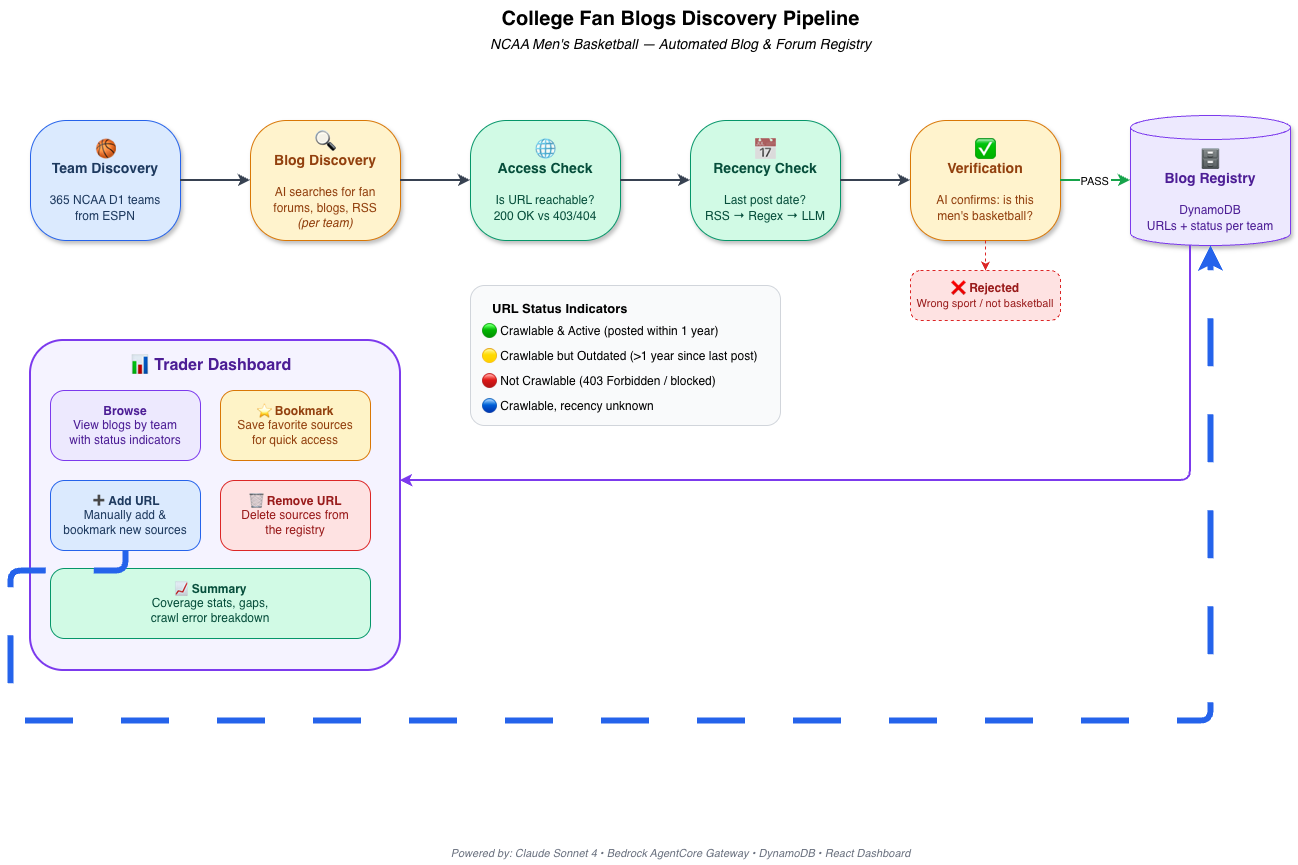

The diagram above was exported from draw.io. Its source (the exported page's mxGraphModel, read from the mxfile embedded in the PNG):
<mxGraphModel dx="1532" dy="905" grid="1" gridSize="10" guides="1" tooltips="1" connect="1" arrows="1" fold="1" page="1" pageScale="1" pageWidth="1400" pageHeight="900" math="0" shadow="0">
  <root>
    <mxCell id="0" />
    <mxCell id="1" parent="0" />
    <mxCell id="title" parent="1" style="text;html=1;align=center;verticalAlign=middle;resizable=0;points=[];autosize=1;fontSize=20;fontStyle=1;" value="&lt;b&gt;College Fan Blogs Discovery Pipeline&lt;/b&gt;&lt;br&gt;&lt;i style=&quot;font-size:14px;font-weight:normal;&quot;&gt;NCAA Men's Basketball — Automated Blog &amp; Forum Registry&lt;/i&gt;" vertex="1">
      <mxGeometry height="60" width="480" x="460" y="20" as="geometry" />
    </mxCell>
    <mxCell id="step1" parent="1" style="rounded=1;whiteSpace=wrap;html=1;fillColor=#dbeafe;strokeColor=#2563eb;fontColor=#1e3a5f;fontSize=13;arcSize=30;shadow=1;" value="&lt;font style=&quot;font-size: 18px;&quot;&gt;🏀&lt;/font&gt;&lt;br&gt;&lt;b style=&quot;font-size:14px;&quot;&gt;Team Discovery&lt;/b&gt;&lt;br&gt;&lt;br&gt;&lt;font style=&quot;font-size:12px;&quot;&gt;365 NCAA D1 teams&lt;br&gt;from ESPN&lt;/font&gt;" vertex="1">
      <mxGeometry height="120" width="150" x="50" y="140" as="geometry" />
    </mxCell>
    <mxCell id="step2" parent="1" style="rounded=1;whiteSpace=wrap;html=1;fillColor=#fff3cd;strokeColor=#d97706;fontColor=#92400e;fontSize=13;arcSize=30;shadow=1;" value="&lt;font style=&quot;font-size: 18px;&quot;&gt;🔍&lt;/font&gt;&lt;br&gt;&lt;b style=&quot;font-size:14px;&quot;&gt;Blog Discovery&lt;/b&gt;&lt;br&gt;&lt;br&gt;&lt;font style=&quot;font-size:12px;&quot;&gt;AI searches for fan&lt;br&gt;forums, blogs, RSS&lt;br&gt;&lt;i&gt;(per team)&lt;/i&gt;&lt;/font&gt;" vertex="1">
      <mxGeometry height="120" width="150" x="270" y="140" as="geometry" />
    </mxCell>
    <mxCell id="step3" parent="1" style="rounded=1;whiteSpace=wrap;html=1;fillColor=#d1fae5;strokeColor=#059669;fontColor=#064e3b;fontSize=13;arcSize=30;shadow=1;" value="&lt;font style=&quot;font-size: 18px;&quot;&gt;🌐&lt;/font&gt;&lt;br&gt;&lt;b style=&quot;font-size:14px;&quot;&gt;Access Check&lt;/b&gt;&lt;br&gt;&lt;br&gt;&lt;font style=&quot;font-size:12px;&quot;&gt;Is URL reachable?&lt;br&gt;200 OK vs 403/404&lt;/font&gt;" vertex="1">
      <mxGeometry height="120" width="150" x="490" y="140" as="geometry" />
    </mxCell>
    <mxCell id="step4" parent="1" style="rounded=1;whiteSpace=wrap;html=1;fillColor=#d1fae5;strokeColor=#059669;fontColor=#064e3b;fontSize=13;arcSize=30;shadow=1;" value="&lt;font style=&quot;font-size: 18px;&quot;&gt;📅&lt;/font&gt;&lt;br&gt;&lt;b style=&quot;font-size:14px;&quot;&gt;Recency Check&lt;/b&gt;&lt;br&gt;&lt;br&gt;&lt;font style=&quot;font-size:12px;&quot;&gt;Last post date?&lt;br&gt;RSS → Regex → LLM&lt;/font&gt;" vertex="1">
      <mxGeometry height="120" width="150" x="710" y="140" as="geometry" />
    </mxCell>
    <mxCell id="step5" parent="1" style="rounded=1;whiteSpace=wrap;html=1;fillColor=#fff3cd;strokeColor=#d97706;fontColor=#92400e;fontSize=13;arcSize=30;shadow=1;" value="&lt;font style=&quot;font-size: 18px;&quot;&gt;✅&lt;/font&gt;&lt;br&gt;&lt;b style=&quot;font-size:14px;&quot;&gt;Verification&lt;/b&gt;&lt;br&gt;&lt;br&gt;&lt;font style=&quot;font-size:12px;&quot;&gt;AI confirms: is this&lt;br&gt;men's basketball?&lt;/font&gt;" vertex="1">
      <mxGeometry height="120" width="150" x="930" y="140" as="geometry" />
    </mxCell>
    <mxCell id="step6" parent="1" style="shape=cylinder3;whiteSpace=wrap;html=1;boundedLbl=1;backgroundOutline=1;size=12;fillColor=#ede9fe;strokeColor=#7c3aed;fontColor=#4c1d95;fontSize=13;rounded=1;shadow=1;" value="&lt;font style=&quot;font-size: 18px;&quot;&gt;🗄&lt;/font&gt;&lt;br&gt;&lt;b style=&quot;font-size:14px;&quot;&gt;Blog Registry&lt;/b&gt;&lt;br&gt;&lt;br&gt;&lt;font style=&quot;font-size:12px;&quot;&gt;DynamoDB&lt;br&gt;URLs + status per team&lt;/font&gt;" vertex="1">
      <mxGeometry height="130" width="160" x="1150" y="135" as="geometry" />
    </mxCell>
    <mxCell id="e1" edge="1" parent="1" source="step1" style="edgeStyle=orthogonalEdgeStyle;rounded=1;strokeWidth=2;strokeColor=#374151;" target="step2">
      <mxGeometry relative="1" as="geometry" />
    </mxCell>
    <mxCell id="e2" edge="1" parent="1" source="step2" style="edgeStyle=orthogonalEdgeStyle;rounded=1;strokeWidth=2;strokeColor=#374151;" target="step3">
      <mxGeometry relative="1" as="geometry" />
    </mxCell>
    <mxCell id="e3" edge="1" parent="1" source="step3" style="edgeStyle=orthogonalEdgeStyle;rounded=1;strokeWidth=2;strokeColor=#374151;" target="step4">
      <mxGeometry relative="1" as="geometry" />
    </mxCell>
    <mxCell id="e4" edge="1" parent="1" source="step4" style="edgeStyle=orthogonalEdgeStyle;rounded=1;strokeWidth=2;strokeColor=#374151;" target="step5">
      <mxGeometry relative="1" as="geometry" />
    </mxCell>
    <mxCell id="e5" edge="1" parent="1" source="step5" style="edgeStyle=orthogonalEdgeStyle;rounded=1;strokeWidth=2;strokeColor=#16a34a;" target="step6" value="PASS">
      <mxGeometry relative="1" as="geometry" />
    </mxCell>
    <mxCell id="rejected" parent="1" style="rounded=1;whiteSpace=wrap;html=1;fillColor=#fee2e2;strokeColor=#dc2626;fontColor=#991b1b;fontSize=12;arcSize=20;dashed=1;" value="❌ &lt;b&gt;Rejected&lt;/b&gt;&lt;br&gt;&lt;font style=&quot;font-size:11px;&quot;&gt;Wrong sport / not basketball&lt;/font&gt;" vertex="1">
      <mxGeometry height="50" width="150" x="930" y="290" as="geometry" />
    </mxCell>
    <mxCell id="e-reject" edge="1" parent="1" source="step5" style="edgeStyle=orthogonalEdgeStyle;rounded=1;strokeWidth=1;strokeColor=#dc2626;dashed=1;" target="rejected" value="">
      <mxGeometry relative="1" as="geometry" />
    </mxCell>
    <mxCell id="dashboard-bg" parent="1" style="rounded=1;whiteSpace=wrap;html=1;fillColor=#f5f3ff;strokeColor=#7c3aed;strokeWidth=2;arcSize=10;" value="" vertex="1">
      <mxGeometry height="330" width="370" x="50" y="360" as="geometry" />
    </mxCell>
    <mxCell id="dashboard-title" parent="1" style="text;html=1;align=center;verticalAlign=middle;strokeColor=none;fillColor=none;fontSize=16;fontStyle=1;fontColor=#4c1d95;" value="📊 Trader Dashboard" vertex="1">
      <mxGeometry height="30" width="200" x="130" y="370" as="geometry" />
    </mxCell>
    <mxCell id="dash-browse" parent="1" style="rounded=1;whiteSpace=wrap;html=1;fillColor=#ede9fe;strokeColor=#7c3aed;fontColor=#4c1d95;fontSize=12;arcSize=20;" value="&lt;b&gt;Browse&lt;/b&gt;&lt;br&gt;View blogs by team&lt;br&gt;with status indicators" vertex="1">
      <mxGeometry height="70" width="150" x="70" y="410" as="geometry" />
    </mxCell>
    <mxCell id="dash-bookmark" parent="1" style="rounded=1;whiteSpace=wrap;html=1;fillColor=#fef3c7;strokeColor=#d97706;fontColor=#92400e;fontSize=12;arcSize=20;" value="&lt;b&gt;⭐ Bookmark&lt;/b&gt;&lt;br&gt;Save favorite sources&lt;br&gt;for quick access" vertex="1">
      <mxGeometry height="70" width="150" x="240" y="410" as="geometry" />
    </mxCell>
    <mxCell id="dash-add" parent="1" style="rounded=1;whiteSpace=wrap;html=1;fillColor=#dbeafe;strokeColor=#2563eb;fontColor=#1e3a5f;fontSize=12;arcSize=20;" value="&lt;b&gt;➕ Add URL&lt;/b&gt;&lt;br&gt;Manually add &amp;amp;&lt;br&gt;bookmark new sources" vertex="1">
      <mxGeometry height="70" width="150" x="70" y="500" as="geometry" />
    </mxCell>
    <mxCell id="dash-remove" parent="1" style="rounded=1;whiteSpace=wrap;html=1;fillColor=#fee2e2;strokeColor=#dc2626;fontColor=#991b1b;fontSize=12;arcSize=20;" value="&lt;b&gt;🗑 Remove URL&lt;/b&gt;&lt;br&gt;Delete sources from&lt;br&gt;the registry" vertex="1">
      <mxGeometry height="70" width="150" x="240" y="500" as="geometry" />
    </mxCell>
    <mxCell id="dash-summary" parent="1" style="rounded=1;whiteSpace=wrap;html=1;fillColor=#d1fae5;strokeColor=#059669;fontColor=#064e3b;fontSize=12;arcSize=20;" value="&lt;b&gt;📈 Summary&lt;/b&gt;&lt;br&gt;Coverage stats, gaps,&lt;br&gt;crawl error breakdown" vertex="1">
      <mxGeometry height="70" width="320" x="70" y="588" as="geometry" />
    </mxCell>
    <mxCell id="e-reg-dash" edge="1" parent="1" source="step6" style="edgeStyle=orthogonalEdgeStyle;rounded=1;strokeWidth=2;strokeColor=#7c3aed;" target="dashboard-bg">
      <mxGeometry relative="1" as="geometry">
        <Array as="points">
          <mxPoint x="1210" y="500" />
        </Array>
      </mxGeometry>
    </mxCell>
    <mxCell id="e-dash-reg" edge="1" parent="1" source="dash-add" style="edgeStyle=orthogonalEdgeStyle;rounded=1;strokeWidth=6;strokeColor=#2563eb;dashed=1;dashPattern=8 8;" target="step6">
      <mxGeometry relative="1" as="geometry">
        <Array as="points">
          <mxPoint x="145" y="590" />
          <mxPoint x="30" y="590" />
          <mxPoint x="30" y="740" />
          <mxPoint x="1230" y="740" />
        </Array>
      </mxGeometry>
    </mxCell>
    <mxCell id="legend-bg" parent="1" style="rounded=1;whiteSpace=wrap;html=1;fillColor=#f9fafb;strokeColor=#d1d5db;arcSize=10;" value="" vertex="1">
      <mxGeometry height="140" width="310" x="490" y="305" as="geometry" />
    </mxCell>
    <mxCell id="legend-title" parent="1" style="text;html=1;align=left;verticalAlign=middle;strokeColor=none;fillColor=none;fontSize=13;fontStyle=1;" value="URL Status Indicators" vertex="1">
      <mxGeometry height="25" width="200" x="510" y="315" as="geometry" />
    </mxCell>
    <mxCell id="legend-1" parent="1" style="text;html=1;align=left;verticalAlign=middle;strokeColor=none;fillColor=none;fontSize=12;" value="🟢 Crawlable &amp; Active (posted within 1 year)" vertex="1">
      <mxGeometry height="22" width="260" x="500" y="340" as="geometry" />
    </mxCell>
    <mxCell id="legend-2" parent="1" style="text;html=1;align=left;verticalAlign=middle;strokeColor=none;fillColor=none;fontSize=12;" value="🟡 Crawlable but Outdated (&gt;1 year since last post)" vertex="1">
      <mxGeometry height="22" width="270" x="500" y="365" as="geometry" />
    </mxCell>
    <mxCell id="legend-3" parent="1" style="text;html=1;align=left;verticalAlign=middle;strokeColor=none;fillColor=none;fontSize=12;" value="🔴 Not Crawlable (403 Forbidden / blocked)" vertex="1">
      <mxGeometry height="22" width="260" x="500" y="390" as="geometry" />
    </mxCell>
    <mxCell id="legend-4" parent="1" style="text;html=1;align=left;verticalAlign=middle;strokeColor=none;fillColor=none;fontSize=12;" value="🔵 Crawlable, recency unknown" vertex="1">
      <mxGeometry height="22" width="260" x="500" y="415" as="geometry" />
    </mxCell>
    <mxCell id="tech" parent="1" style="text;html=1;align=center;verticalAlign=middle;strokeColor=none;fillColor=none;fontSize=11;fontColor=#6b7280;" value="&lt;i&gt;Powered by: Claude Sonnet 4 • Bedrock AgentCore Gateway • DynamoDB • React Dashboard&lt;/i&gt;" vertex="1">
      <mxGeometry height="25" width="500" x="450" y="860" as="geometry" />
    </mxCell>
  </root>
</mxGraphModel>